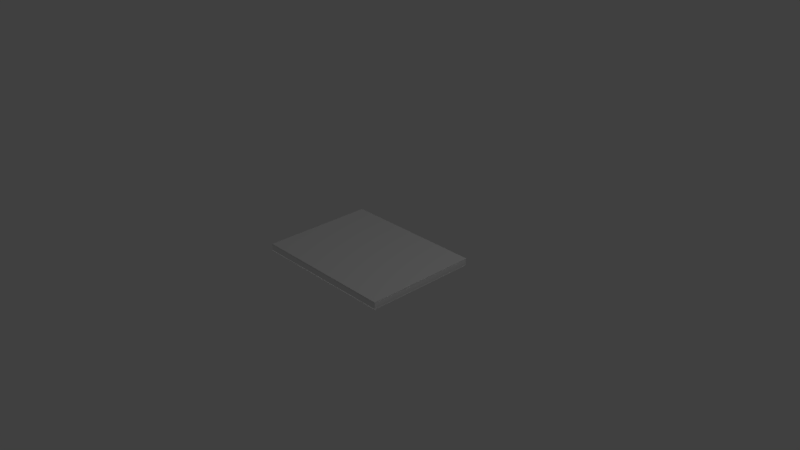 # Source: NoteBook1.blend  (saved by Blender 2.79.0; exported with 4.5.12 LTS)
import bpy
from mathutils import Matrix  # noqa: F401  (used for matrix-valued properties, if any)

bpy.ops.wm.read_factory_settings(use_empty=True)
scene = bpy.context.scene
scene.name = 'Scene'

# ---- collections
col_collection_1 = bpy.data.collections.new('Collection 1'); scene.collection.children.link(col_collection_1)

# ---- materials (node trees are filled in below, after node groups)
mat_cover = bpy.data.materials.new('cover')
mat_cover.alpha_threshold = 0.0
mat_cover.use_transparent_shadow = False
mat_cover.roughness = 0.5
mat_cover.specular_intensity = 0.25
mat_cover.line_color = (0.0, 0.0, 0.0, 1.0)
mat_parts = bpy.data.materials.new('parts')
mat_parts.alpha_threshold = 0.0
mat_parts.use_transparent_shadow = False
mat_parts.roughness = 0.5
mat_parts.specular_intensity = 0.0
mat_back = bpy.data.materials.new('back')
mat_back.alpha_threshold = 0.0
mat_back.use_transparent_shadow = False
mat_back.roughness = 0.5
mat_back.specular_intensity = 0.0

# ---- material node trees

# ---- world
world_world = bpy.data.worlds.new('World'); scene.world = world_world
world_world.color = (0.05088, 0.05088, 0.05088)
world_world.use_sun_shadow = False
world_world.sun_shadow_jitter_overblur = 0.0
world_world.cycles.sampling_method = 'MANUAL'

# ---- cameras
cam_camera = bpy.data.cameras.new('Camera')
cam_camera.clip_end = 100.0
cam_camera.lens = 35.0
cam_camera.sensor_width = 32.0
cam_camera.sensor_height = 18.0
cam_camera.ortho_scale = 7.314
cam_camera.dof.focus_distance = 0.0
cam_camera.dof.aperture_fstop = 128.0

# ---- lights
light_hemi = bpy.data.lights.new('Hemi', 'SUN')
light_hemi.transmission_factor = 0.0
light_hemi.angle = 0.1993
light_hemi.energy = 1.0
light_hemi.shadow_buffer_clip_start = 0.5
light_hemi.shadow_soft_size = 0.1
light_hemi.shadow_cascade_max_distance = 1000.0
light_lamp = bpy.data.lights.new('Lamp', 'POINT')
light_lamp.transmission_factor = 0.0
light_lamp.cutoff_distance = 30.0
light_lamp.energy = 100.0
light_lamp.shadow_buffer_clip_start = 1.001
light_lamp.shadow_soft_size = 0.1
light_lamp.shadow_maximum_resolution = 0.006
light_lamp.use_absolute_resolution = True

# ---- meshes
me_cube = bpy.data.meshes.new('Cube')
me_cube.from_pydata([(1.0, 0.75, -0.045), (-1.0, 0.75, -0.045), (1.0, 0.75, 0.045), (-1.0, 0.75, 0.045), (0.9975, 0.7475, -0.045), (0.9975, 0.7475, 0.045), (0.9975, -0.75, -0.045), (0.9975, -0.75, 0.045), (-0.9975, -0.75, -0.045), (-0.9975, -0.75, 0.045), (-0.9975, 0.7475, -0.045), (-0.9975, 0.7475, 0.045), (1.0, 0.75, 0.04875), (1.0, -0.75, 0.04875), (-1.0, 0.75, 0.04875), (-1.0, -0.75, 0.04875), (1.0, 0.75, -0.04875), (1.0, -0.75, -0.04875), (-1.0, 0.75, -0.04875), (-1.0, -0.75, -0.04875), (1.0, -0.7965, 0.04646), (-1.0, -0.7965, 0.04646), (-1.0, -0.7965, -0.04646), (1.0, -0.7965, -0.04646), (1.0, -0.75, 0.0495), (-1.0, -0.75, 0.0495), (1.0, -0.75, -0.0495), (-1.0, -0.75, -0.0495), (1.0, -0.7956, 0.04866), (0.9987, -0.795, 0.05), (0.9998, -0.7953, 0.04933), (0.9994, -0.7951, 0.04982), (0.9987, -0.8, 0.045), (1.0, -0.7987, 0.04555), (0.9994, -0.7998, 0.04507), (0.9998, -0.7993, 0.04528), (0.9987, -0.7975, 0.04933), (1.0, -0.7971, 0.04825), (0.9994, -0.7974, 0.04918), (0.9998, -0.7973, 0.04879), (0.9987, -0.7993, 0.0475), (1.0, -0.7982, 0.04711), (0.9994, -0.7992, 0.04745), (0.9998, -0.7988, 0.0473), (-1.0, -0.7987, 0.04555), (-0.9988, -0.8, 0.045), (-0.9998, -0.7993, 0.04528), (-0.9994, -0.7998, 0.04507), (-0.9988, -0.795, 0.05), (-1.0, -0.7956, 0.04866), (-0.9994, -0.7951, 0.04982), (-0.9998, -0.7953, 0.04933), (-0.9988, -0.7993, 0.0475), (-1.0, -0.7982, 0.04711), (-0.9994, -0.7992, 0.04745), (-0.9998, -0.7988, 0.0473), (-0.9988, -0.7975, 0.04933), (-1.0, -0.7971, 0.04825), (-0.9994, -0.7974, 0.04918), (-0.9998, -0.7973, 0.04879), (-1.0, -0.7956, -0.04866), (-0.9988, -0.795, -0.05), (-0.9998, -0.7953, -0.04933), (-0.9994, -0.7951, -0.04982), (-0.9988, -0.8, -0.045), (-1.0, -0.7987, -0.04555), (-0.9994, -0.7998, -0.04507), (-0.9998, -0.7993, -0.04528), (-0.9988, -0.7975, -0.04933), (-1.0, -0.7971, -0.04825), (-0.9994, -0.7974, -0.04918), (-0.9998, -0.7973, -0.04879), (-0.9988, -0.7993, -0.0475), (-1.0, -0.7982, -0.04711), (-0.9994, -0.7992, -0.04745), (-0.9998, -0.7988, -0.0473), (1.0, -0.7987, -0.04555), (0.9987, -0.8, -0.045), (0.9998, -0.7993, -0.04528), (0.9994, -0.7998, -0.04507), (0.9987, -0.795, -0.05), (1.0, -0.7956, -0.04866), (0.9994, -0.7951, -0.04982), (0.9998, -0.7953, -0.04933), (0.9987, -0.7993, -0.0475), (1.0, -0.7982, -0.04711), (0.9994, -0.7992, -0.04745), (0.9998, -0.7988, -0.0473), (0.9987, -0.7975, -0.04933), (1.0, -0.7971, -0.04825), (0.9994, -0.7974, -0.04918), (0.9998, -0.7973, -0.04879), (0.9987, -0.75, 0.0495), (1.0, -0.75, 0.0495), (1.0, -0.75, 0.0488), (0.9994, -0.75, 0.0495), (0.9998, -0.75, 0.0495), (0.9987, -0.751, 0.05), (1.0, -0.7483, 0.04866), (0.9994, -0.7523, 0.05065), (0.9998, -0.7516, 0.05032), (-1.0, -0.7483, 0.04866), (-0.9988, -0.751, 0.05), (-0.9998, -0.7492, 0.04909), (-0.9994, -0.7502, 0.04958), (-1.0, -0.75, 0.0495), (-0.9988, -0.75, 0.0495), (-1.0, -0.75, 0.0488), (-0.9998, -0.75, 0.0495), (-0.9994, -0.75, 0.0495), (1.0, -0.7483, -0.04866), (0.9987, -0.751, -0.05), (0.9998, -0.7492, -0.04909), (0.9994, -0.7502, -0.04958), (1.0, -0.75, -0.0495), (0.9987, -0.75, -0.0495), (1.0, -0.75, -0.0488), (0.9998, -0.75, -0.0495), (0.9994, -0.75, -0.0495), (-0.9988, -0.75, -0.0495), (-1.0, -0.75, -0.0495), (-1.0, -0.75, -0.0488), (-0.9994, -0.75, -0.0495), (-0.9998, -0.75, -0.0495), (-0.9988, -0.751, -0.05), (-1.0, -0.7483, -0.04866), (-0.9994, -0.7508, -0.04992), (-0.9998, -0.7496, -0.04929), (-1.0, -0.7954, 0.04535), (1.0, -0.7954, 0.04535), (-1.0, -0.7954, -0.04535), (1.0, -0.7954, -0.04535), (0.9975, -0.7945, 0.045), (0.9975, -0.795, 0.0445), (-0.9975, -0.795, 0.0445), (-0.9975, -0.7945, 0.045), (-0.9975, -0.7945, -0.045), (-0.9975, -0.795, -0.0445), (0.9975, -0.795, -0.0445), (0.9975, -0.7945, -0.045), (0.9992, -0.75, -0.045), (1.0, -0.75, -0.04537), (1.0, -0.75, -0.04575), (1.0, -0.7492, -0.045), (-1.0, -0.75, -0.04538), (-0.9993, -0.75, -0.045), (-1.0, -0.7492, -0.045), (-1.0, -0.75, -0.04575), (1.0, -0.75, 0.04537), (0.9992, -0.75, 0.045), (1.0, -0.7493, 0.045), (1.0, -0.75, 0.04575), (-0.9993, -0.75, 0.045), (-1.0, -0.75, 0.04537), (-1.0, -0.75, 0.04575), (-1.0, -0.7492, 0.045), (-1.0, -0.7954, 0.04537), (-0.9993, -0.7945, 0.045), (-0.9993, -0.795, 0.0445), (-1.0, -0.7954, 0.04541), (1.0, -0.7954, 0.04541), (0.9992, -0.795, 0.0445), (0.9992, -0.7945, 0.045), (1.0, -0.7954, 0.04537), (-1.0, -0.7954, -0.04541), (-0.9993, -0.795, -0.0445), (-0.9993, -0.7945, -0.045), (-1.0, -0.7954, -0.04538), (1.0, -0.7954, -0.04538), (0.9992, -0.7945, -0.045), (0.9992, -0.795, -0.0445), (1.0, -0.7954, -0.04541), (1.0, -0.7994, -0.03796), (1.0, -0.7994, 0.03796), (0.9998, -0.8001, 0.03773), (0.9998, -0.8001, -0.03773), (0.9994, -0.8006, 0.03756), (0.9994, -0.8006, -0.03756), (0.9987, -0.8008, 0.0375), (0.9987, -0.8008, -0.0375), (-1.0, -0.7994, 0.03796), (-1.0, -0.7994, -0.03796), (-0.9998, -0.8001, -0.03773), (-0.9998, -0.8001, 0.03773), (-0.9994, -0.8006, -0.03756), (-0.9994, -0.8006, 0.03756), (-0.9988, -0.8007, -0.0375), (-0.9988, -0.8007, 0.0375)], [], [(0, 1, 10, 4), (1, 18, 19, 147, 146), (12, 13, 151, 150, 2), (3, 2, 5, 11), (165, 158, 134, 137), (143, 142, 17, 16, 0), (2, 150, 149, 7, 5), (36, 56, 52, 40), (157, 152, 9, 135), (153, 156, 128, 21, 49, 101, 25), (3, 14, 12, 2), (53, 57, 21), (57, 49, 21), (77, 64, 72, 84), (120, 125, 27), (4, 5, 7, 6), (8, 9, 11, 10), (5, 4, 10, 11), (9, 8, 136, 137, 134, 135), (145, 166, 136, 8), (15, 14, 3, 155, 154), (130, 167, 144, 27, 125, 60, 22), (6, 7, 132, 133, 138, 139), (164, 167, 130), (129, 163, 148, 24, 98, 28, 20), (152, 155, 3, 11, 9), (12, 14, 15, 13), (40, 52, 45, 32), (16, 17, 19, 18), (85, 89, 23), (141, 168, 131, 23, 81, 110, 26), (1, 0, 16, 18), (1, 146, 145, 8, 10), (29, 48, 56, 36), (44, 53, 21), (178, 32, 45, 187), (156, 159, 128), (60, 69, 22), (149, 162, 132, 7), (88, 68, 61, 80), (76, 85, 23), (84, 72, 68, 88), (89, 81, 23), (93, 98, 24), (140, 143, 0, 4, 6), (97, 102, 48, 29), (37, 41, 20), (41, 33, 20), (73, 65, 22), (69, 73, 22), (124, 111, 80, 61), (131, 171, 160, 129, 20, 33, 173, 172, 76, 23), (92, 106, 102, 97), (110, 114, 26), (111, 124, 119, 115), (116, 115, 119, 121, 19, 17), (107, 106, 92, 94, 13, 15), (101, 105, 25), (92, 95, 94), (95, 96, 94), (96, 93, 94), (105, 108, 107), (108, 109, 107), (109, 106, 107), (114, 117, 116), (117, 118, 116), (118, 115, 116), (119, 122, 121), (122, 123, 121), (123, 120, 121), (29, 36, 38, 31), (31, 38, 39, 30), (30, 39, 37, 28), (36, 40, 42, 38), (38, 42, 43, 39), (39, 43, 41, 37), (40, 32, 34, 42), (42, 34, 35, 43), (43, 35, 33, 41), (45, 52, 54, 47), (47, 54, 55, 46), (46, 55, 53, 44), (52, 56, 58, 54), (54, 58, 59, 55), (55, 59, 57, 53), (56, 48, 50, 58), (58, 50, 51, 59), (59, 51, 49, 57), (61, 68, 70, 63), (63, 70, 71, 62), (62, 71, 69, 60), (68, 72, 74, 70), (70, 74, 75, 71), (71, 75, 73, 69), (72, 64, 66, 74), (74, 66, 67, 75), (75, 67, 65, 73), (77, 84, 86, 79), (79, 86, 87, 78), (78, 87, 85, 76), (84, 88, 90, 86), (86, 90, 91, 87), (87, 91, 89, 85), (88, 80, 82, 90), (90, 82, 83, 91), (91, 83, 81, 89), (173, 33, 35, 174), (174, 35, 34, 176), (176, 34, 32, 178), (181, 65, 67, 182), (182, 67, 66, 184), (184, 66, 64, 186), (92, 97, 99, 95), (95, 99, 100, 96), (96, 100, 98, 93), (102, 106, 109, 104), (104, 109, 108, 103), (103, 108, 105, 101), (111, 115, 118, 113), (113, 118, 117, 112), (112, 117, 114, 110), (119, 124, 126, 122), (122, 126, 127, 123), (123, 127, 125, 120), (97, 29, 31, 99), (99, 31, 30, 100), (100, 30, 28, 98), (101, 49, 51, 103), (103, 51, 50, 104), (104, 50, 48, 102), (80, 111, 113, 82), (82, 113, 112, 83), (83, 112, 110, 81), (60, 125, 127, 62), (62, 127, 126, 63), (63, 126, 124, 61), (28, 37, 20), (134, 158, 157, 135), (132, 162, 161, 133), (165, 137, 136, 166), (169, 139, 138, 170), (128, 159, 164, 130, 22, 65, 181, 180, 44, 21), (161, 170, 138, 133), (168, 171, 131), (160, 163, 129), (140, 141, 142, 143), (144, 145, 146, 147), (148, 149, 150, 151), (152, 153, 154, 155), (157, 158, 159, 156), (161, 162, 163, 160), (165, 166, 167, 164), (169, 170, 171, 168), (164, 159, 158, 165), (156, 153, 152, 157), (162, 149, 148, 163), (160, 171, 170, 161), (144, 167, 166, 145), (140, 169, 168, 141), (169, 140, 6, 139), (47, 185, 187, 45), (185, 184, 186, 187), (46, 183, 185, 47), (183, 182, 184, 185), (44, 180, 183, 46), (180, 181, 182, 183), (79, 177, 179, 77), (177, 176, 178, 179), (78, 175, 177, 79), (175, 174, 176, 177), (76, 172, 175, 78), (172, 173, 174, 175), (77, 179, 186, 64), (179, 178, 187, 186)])
me_cube.polygons.foreach_set('use_smooth', [0, 0, 0, 0, 0, 0, 0, 1, 0, 0, 0, 0, 0, 1, 0, 0, 0, 0, 0, 0, 0, 0, 0, 0, 0, 0, 0, 1, 0, 0, 0, 0, 0, 1, 0, 0, 0, 0, 0, 1, 0, 1, 0, 0, 0, 0, 0, 0, 0, 0, 0, 0, 0, 0, 0, 0, 0, 0, 1, 1, 1, 1, 1, 1, 1, 1, 1, 1, 1, 1, 1, 1, 1, 1, 1, 1, 1, 1, 1, 1, 1, 1, 1, 1, 1, 1, 1, 1, 1, 1, 1, 1, 1, 1, 1, 1, 1, 1, 1, 1, 1, 1, 1, 1, 1, 1, 1, 1, 1, 1, 1, 1, 1, 1, 1, 1, 1, 1, 1, 1, 1, 1, 1, 1, 1, 1, 1, 1, 1, 1, 1, 1, 1, 1, 1, 1, 0, 0, 0, 0, 0, 0, 0, 0, 0, 1, 1, 1, 1, 1, 1, 1, 1, 1, 1, 1, 1, 1, 1, 0, 1, 1, 1, 1, 1, 1, 1, 1, 1, 1, 1, 1, 0, 0])
me_cube.polygons.foreach_set('material_index', [1, 1, 0, 1, 1, 1, 1, 1, 1, 1, 0, 1, 1, 1, 1, 1, 1, 1, 1, 1, 0, 1, 1, 1, 1, 1, 0, 1, 0, 1, 1, 1, 1, 1, 1, 1, 1, 1, 1, 1, 1, 1, 1, 1, 1, 1, 1, 1, 1, 1, 1, 1, 1, 1, 1, 1, 1, 1, 1, 1, 1, 1, 1, 1, 1, 1, 1, 1, 1, 1, 1, 1, 1, 1, 1, 1, 1, 1, 1, 1, 1, 1, 1, 1, 1, 1, 1, 1, 1, 1, 1, 1, 1, 1, 1, 1, 1, 1, 1, 1, 1, 1, 1, 1, 1, 1, 1, 1, 1, 1, 1, 1, 1, 1, 1, 1, 1, 1, 1, 1, 1, 1, 1, 1, 1, 1, 1, 1, 1, 1, 1, 1, 1, 1, 1, 1, 1, 1, 1, 1, 1, 1, 1, 1, 1, 1, 1, 1, 1, 1, 1, 1, 1, 1, 1, 1, 1, 1, 1, 1, 1, 1, 1, 1, 1, 1, 1, 1, 1, 1, 1, 1, 1, 1])
_uv = me_cube.uv_layers.new(name='UVMap')
_uv.uv.foreach_set('vector', [-0.0009847, 0.5636, 0.999, 0.5636, 0.999, 0.5636, -0.0009847, 0.5636, 0.999, 0.5636, 0.02653, 0.0195, 0.02653, 0.001987, 0.8032, 0.4484, 0.9973, 0.56, 0.6626, 0.01567, 0.9879, 0.01567, 0.988, 0.009658, 0.9879, 0.008156, 0.6627, 0.008162, 0.999, 0.61, -0.0009849, 0.61, -0.0009849, 0.61, 0.999, 0.61, 0.9973, 0.5603, 0.9973, 0.6145, 0.9973, 0.6145, 0.9973, 0.5603, 0.002467, 0.5576, 0.00221, 0.4465, 0.003177, 0.001987, 0.003177, 0.0195, 1.0, 0.5576, 1.0, 0.6125, 0.002467, 0.6125, 0.001968, 0.6125, 0.001968, 0.6125, 1.0, 0.6125, 0.6934, 0.07446, 0.3102, 0.07232, 0.3107, 0.07107, 0.693, 0.07328, 0.3087, 0.07119, 0.2997, 0.08279, 0.2992, 0.08243, 0.3083, 0.07084, 0.3, 0.08301, 0.3091, 0.07219, 0.3091, 0.07125, 0.3094, 0.07136, 0.3095, 0.07234, 0.3005, 0.08409, 0.301, 0.08385, 0.3374, 0.007787, 0.3373, 0.0153, 0.6626, 0.01567, 0.6627, 0.008162, 0.3101, 0.07118, 0.3101, 0.07147, 0.3094, 0.07136, 0.3101, 0.07147, 0.3101, 0.07158, 0.3094, 0.07136, 0.6919, 0.0489, 0.3096, 0.04749, 0.3095, 0.04685, 0.6918, 0.04824, 0.299, 0.03574, 0.0, 0.0, 0.299, 0.03574, 1.0, 0.5576, 1.0, 0.6125, 0.001968, 0.6125, 0.001968, 0.5576, 0.9973, 0.56, 0.9973, 0.6148, 0.002387, 0.6148, 0.002387, 0.56, -0.0009849, 0.61, -0.0009847, 0.5636, 0.999, 0.5636, 0.999, 0.61, 0.9973, 0.6148, 0.9973, 0.56, 0.9973, 0.56, 0.9973, 0.5603, 0.9973, 0.6145, 0.9973, 0.6148, 0.2977, 0.03699, 0.3073, 0.04695, 0.3069, 0.04733, 0.2973, 0.03736, 0.01198, 0.0153, 0.3373, 0.0153, 0.3374, 0.007787, 0.01223, 0.007789, 0.01205, 0.009291, 0.3077, 0.04685, 0.3077, 0.04595, 0.298, 0.03674, 0.2989, 0.03585, 0.2984, 0.03568, 0.3082, 0.04575, 0.3081, 0.0467, 0.001968, 0.5576, 0.001968, 0.6125, 0.001968, 0.6125, 0.001968, 0.6122, 0.001968, 0.5579, 0.001968, 0.5576, 0.3076, 0.04697, 0.3076, 0.04697, 0.3077, 0.04685, 0.6948, 0.07343, 0.6947, 0.07429, 0.7022, 0.08382, 0.7014, 0.08437, 0.7018, 0.08462, 0.6942, 0.07445, 0.6944, 0.07355, 0.9973, 0.6148, 0.9968, 0.6148, 0.002387, 0.6148, 0.002387, 0.6148, 0.9973, 0.6148, 0.9974, -7.145e-06, 0.9974, 0.999, 0.00105, 0.999, 0.001049, -6.46e-06, 0.693, 0.07328, 0.3107, 0.07107, 0.3106, 0.07044, 0.693, 0.07262, 0.003177, 0.0195, 0.003177, 0.001987, 0.02653, 0.001987, 0.02653, 0.0195, 0.6924, 0.04809, 0.6924, 0.04779, 0.693, 0.04784, 0.7, 0.0363, 0.6932, 0.04706, 0.6933, 0.04792, 0.693, 0.04784, 0.6928, 0.04695, 0.6995, 0.0355, 0.6991, 0.0358, 0.999, 0.5636, 1.0, 0.5576, 0.003177, 0.0195, 0.02653, 0.0195, 0.002387, 0.56, 0.9968, 0.56, 0.9973, 0.56, 0.9973, 0.56, 0.002387, 0.56, 0.6938, 0.07499, 0.3098, 0.07294, 0.3102, 0.07232, 0.6934, 0.07446, 0.31, 0.07078, 0.3101, 0.07118, 0.3094, 0.07136, 0.6926, 0.06471, 0.693, 0.07262, 0.3106, 0.07044, 0.3103, 0.06279, 0.309, 0.07128, 0.309, 0.07128, 0.3091, 0.07125, 0.3082, 0.04575, 0.3085, 0.04607, 0.3081, 0.0467, 0.7024, 0.08367, 0.6952, 0.07344, 0.6956, 0.07328, 0.7027, 0.08345, 0.6922, 0.04699, 0.309, 0.04569, 0.3085, 0.04517, 0.6925, 0.0464, 0.6924, 0.0485, 0.6924, 0.04809, 0.693, 0.04784, 0.6918, 0.04824, 0.3095, 0.04685, 0.309, 0.04569, 0.6922, 0.04699, 0.6924, 0.04779, 0.6924, 0.04768, 0.693, 0.04784, 0.7013, 0.08443, 0.0, 0.0, 0.7013, 0.08443, 0.001968, 0.5576, 0.002467, 0.5576, 1.0, 0.5576, 1.0, 0.5576, 0.001968, 0.5576, 0.701, 0.08433, 0.3015, 0.08383, 0.3098, 0.07294, 0.6938, 0.07499, 0.6939, 0.07412, 0.6938, 0.07388, 0.6944, 0.07355, 0.6938, 0.07388, 0.6937, 0.07379, 0.6944, 0.07355, 0.3087, 0.04631, 0.3088, 0.0464, 0.3081, 0.0467, 0.3085, 0.04607, 0.3087, 0.04631, 0.3081, 0.0467, 0.2994, 0.03585, 0.6987, 0.03586, 0.6925, 0.0464, 0.3085, 0.04517, 0.6933, 0.04792, 0.6928, 0.0486, 0.6941, 0.07282, 0.6948, 0.07343, 0.6944, 0.07355, 0.6937, 0.07297, 0.6933, 0.06482, 0.6928, 0.05666, 0.6924, 0.0485, 0.693, 0.04784, 0.7011, 0.08443, 0.3014, 0.08395, 0.3015, 0.08383, 0.701, 0.08433, 0.0, 0.0, 0.6991, 0.0358, 0.6991, 0.0358, 0.6987, 0.03586, 0.2994, 0.03585, 0.2993, 0.03574, 0.6988, 0.03574, 0.699, 0.03574, 0.6988, 0.03574, 0.2993, 0.03574, 0.299, 0.03574, 0.299, 0.03574, 0.699, 0.03574, 0.3012, 0.08395, 0.3014, 0.08395, 0.7011, 0.08443, 0.7013, 0.08443, 0.7013, 0.08443, 0.3012, 0.08395, 0.0, 0.0, 0.301, 0.08385, 0.301, 0.08385, 0.7011, 0.08443, 0.7012, 0.08443, 0.7013, 0.08443, 0.7012, 0.08443, 0.7013, 0.08443, 0.7013, 0.08443, 0.7013, 0.08443, 0.7013, 0.08443, 0.7013, 0.08443, 0.301, 0.08385, 0.301, 0.08385, 0.301, 0.08385, 0.301, 0.08385, 0.301, 0.08385, 0.301, 0.08385, 0.301, 0.08385, 0.301, 0.08385, 0.301, 0.08385, 0.6991, 0.0358, 0.6991, 0.0358, 0.6991, 0.0358, 0.6991, 0.0358, 0.6991, 0.0358, 0.6991, 0.0358, 0.6991, 0.0358, 0.6991, 0.0358, 0.6991, 0.0358, 0.2993, 0.03574, 0.2991, 0.03574, 0.299, 0.03574, 0.2991, 0.03574, 0.299, 0.03574, 0.299, 0.03574, 0.299, 0.03574, 0.299, 0.03574, 0.299, 0.03574, 0.6938, 0.07499, 0.6934, 0.07446, 0.6935, 0.07445, 0.6939, 0.07497, 0.6939, 0.07497, 0.6935, 0.07445, 0.6938, 0.07429, 0.6941, 0.07472, 0.6941, 0.07472, 0.6938, 0.07429, 0.6939, 0.07412, 0.6942, 0.07445, 0.6934, 0.07446, 0.693, 0.07328, 0.6931, 0.07329, 0.6935, 0.07445, 0.6935, 0.07445, 0.6931, 0.07329, 0.6936, 0.07398, 0.6938, 0.07429, 0.6938, 0.07429, 0.6936, 0.07398, 0.6938, 0.07388, 0.6939, 0.07412, 0.693, 0.07328, 0.693, 0.07262, 0.6931, 0.07265, 0.6931, 0.07329, 0.6931, 0.07329, 0.6931, 0.07265, 0.6935, 0.07333, 0.6936, 0.07398, 0.6936, 0.07398, 0.6935, 0.07333, 0.6937, 0.07379, 0.6938, 0.07388, 0.3106, 0.07044, 0.3107, 0.07107, 0.3105, 0.07109, 0.3105, 0.07046, 0.3105, 0.07046, 0.3105, 0.07109, 0.3102, 0.07113, 0.3102, 0.07061, 0.3102, 0.07061, 0.3102, 0.07113, 0.3101, 0.07118, 0.31, 0.07078, 0.3107, 0.07107, 0.3102, 0.07232, 0.3101, 0.07231, 0.3105, 0.07109, 0.3105, 0.07109, 0.3101, 0.07231, 0.3103, 0.0715, 0.3102, 0.07113, 0.3102, 0.07113, 0.3103, 0.0715, 0.3101, 0.07147, 0.3101, 0.07118, 0.3102, 0.07232, 0.3098, 0.07294, 0.3097, 0.07291, 0.3101, 0.07231, 0.3101, 0.07231, 0.3097, 0.07291, 0.3099, 0.07214, 0.3103, 0.0715, 0.3103, 0.0715, 0.3099, 0.07214, 0.3101, 0.07158, 0.3101, 0.07147, 0.3085, 0.04517, 0.309, 0.04569, 0.3089, 0.0457, 0.3084, 0.04519, 0.3084, 0.04519, 0.3089, 0.0457, 0.3086, 0.04588, 0.3082, 0.04546, 0.3082, 0.04546, 0.3086, 0.04588, 0.3085, 0.04607, 0.3082, 0.04575, 0.309, 0.04569, 0.3095, 0.04685, 0.3094, 0.04684, 0.3089, 0.0457, 0.3089, 0.0457, 0.3094, 0.04684, 0.3089, 0.04619, 0.3086, 0.04588, 0.3086, 0.04588, 0.3089, 0.04619, 0.3087, 0.04631, 0.3085, 0.04607, 0.3095, 0.04685, 0.3096, 0.04749, 0.3094, 0.04746, 0.3094, 0.04684, 0.3094, 0.04684, 0.3094, 0.04746, 0.3091, 0.04682, 0.3089, 0.04619, 0.3089, 0.04619, 0.3091, 0.04682, 0.3088, 0.0464, 0.3087, 0.04631, 0.6919, 0.0489, 0.6918, 0.04824, 0.692, 0.04823, 0.692, 0.04888, 0.692, 0.04888, 0.692, 0.04823, 0.6923, 0.04817, 0.6923, 0.0487, 0.6923, 0.0487, 0.6923, 0.04817, 0.6924, 0.04809, 0.6924, 0.0485, 0.6918, 0.04824, 0.6922, 0.04699, 0.6923, 0.04701, 0.692, 0.04823, 0.692, 0.04823, 0.6923, 0.04701, 0.6922, 0.04778, 0.6923, 0.04817, 0.6923, 0.04817, 0.6922, 0.04778, 0.6924, 0.04779, 0.6924, 0.04809, 0.6922, 0.04699, 0.6925, 0.0464, 0.6926, 0.04642, 0.6923, 0.04701, 0.6923, 0.04701, 0.6926, 0.04642, 0.6925, 0.04715, 0.6922, 0.04778, 0.6922, 0.04778, 0.6925, 0.04715, 0.6924, 0.04768, 0.6924, 0.04779, 0.6933, 0.06482, 0.6937, 0.07297, 0.6935, 0.07333, 0.6931, 0.06512, 0.6931, 0.06512, 0.6935, 0.07333, 0.6931, 0.07265, 0.6927, 0.06472, 0.6927, 0.06472, 0.6931, 0.07265, 0.693, 0.07262, 0.6926, 0.06471, 0.3092, 0.05505, 0.3089, 0.04719, 0.3091, 0.04682, 0.3094, 0.05475, 0.3094, 0.05475, 0.3091, 0.04682, 0.3094, 0.04746, 0.3098, 0.05513, 0.3098, 0.05513, 0.3094, 0.04746, 0.3096, 0.04749, 0.3099, 0.05514, 0.7011, 0.08443, 0.701, 0.08433, 0.701, 0.08412, 0.7012, 0.08443, 0.7012, 0.08443, 0.701, 0.08412, 0.3505, 0.04213, 0.0, 0.0, 0.0, 0.0, 0.3505, 0.04213, 0.0, 0.0, 0.7013, 0.08443, 0.3015, 0.08383, 0.3014, 0.08395, 0.3013, 0.08395, 0.3013, 0.08399, 0.3013, 0.08399, 0.3013, 0.08395, 0.0, 0.0, 0.1504, 0.04198, 0.1504, 0.04198, 0.0, 0.0, 0.301, 0.08385, 0.0, 0.0, 0.6987, 0.03586, 0.6988, 0.03574, 0.6989, 0.03574, 0.6989, 0.03571, 0.6989, 0.03571, 0.6989, 0.03574, 0.0, 0.0, 0.3497, 0.01783, 0.3497, 0.01783, 0.0, 0.0, 0.6991, 0.0358, 0.0, 0.0, 0.2993, 0.03574, 0.2994, 0.03585, 0.2992, 0.03582, 0.2991, 0.03574, 0.2991, 0.03574, 0.2992, 0.03582, 0.1494, 0.01791, 0.0, 0.0, 0.0, 0.0, 0.1494, 0.01791, 0.0, 0.0, 0.299, 0.03574, 0.701, 0.08433, 0.6938, 0.07499, 0.6939, 0.07497, 0.701, 0.08412, 0.701, 0.08412, 0.6939, 0.07497, 0.6941, 0.07472, 0.3505, 0.04213, 0.3505, 0.04213, 0.6941, 0.07472, 0.6942, 0.07445, 0.7018, 0.08462, 0.3005, 0.08409, 0.3095, 0.07234, 0.3099, 0.07214, 0.1504, 0.04198, 0.1504, 0.04198, 0.3099, 0.07214, 0.3097, 0.07291, 0.3013, 0.08399, 0.3013, 0.08399, 0.3097, 0.07291, 0.3098, 0.07294, 0.3015, 0.08383, 0.6925, 0.0464, 0.6987, 0.03586, 0.6989, 0.03571, 0.6926, 0.04642, 0.6926, 0.04642, 0.6989, 0.03571, 0.3497, 0.01783, 0.6925, 0.04715, 0.6925, 0.04715, 0.3497, 0.01783, 0.6995, 0.0355, 0.6928, 0.04695, 0.3082, 0.04575, 0.2984, 0.03568, 0.1494, 0.01791, 0.3082, 0.04546, 0.3082, 0.04546, 0.1494, 0.01791, 0.2992, 0.03582, 0.3084, 0.04519, 0.3084, 0.04519, 0.2992, 0.03582, 0.2994, 0.03585, 0.3085, 0.04517, 0.6942, 0.07445, 0.6939, 0.07412, 0.6944, 0.07355, 0.9973, 0.6145, 0.9973, 0.6145, 0.9973, 0.6148, 0.9973, 0.6148, 0.6956, 0.07328, 0.6952, 0.07344, 0.6951, 0.07318, 0.6955, 0.07302, 0.9973, 0.5603, 0.9973, 0.5603, 0.9973, 0.56, 0.9973, 0.56, 0.6936, 0.04787, 0.6942, 0.048, 0.6941, 0.04827, 0.6936, 0.04814, 0.3091, 0.07125, 0.3096, 0.07065, 0.3084, 0.04738, 0.3077, 0.04685, 0.3081, 0.0467, 0.3089, 0.04719, 0.3092, 0.05505, 0.3096, 0.06292, 0.31, 0.07078, 0.3094, 0.07136, 0.6951, 0.07318, 0.6936, 0.04814, 0.6941, 0.04827, 0.6955, 0.07302, 0.6934, 0.04788, 0.6934, 0.04788, 0.6933, 0.04792, 0.6949, 0.07333, 0.6949, 0.07332, 0.6948, 0.07343, 0.001968, 0.5576, 0.001968, 0.5576, 0.001968, 0.5576, 0.002467, 0.5576, 0.298, 0.03674, 0.2979, 0.03682, 0.2979, 0.03682, 0.2981, 0.03666, 0.7022, 0.08382, 0.7022, 0.08377, 0.7022, 0.08377, 0.7021, 0.08387, 0.9973, 0.6148, 0.9973, 0.6148, 0.9973, 0.6148, 0.9968, 0.6148, 0.9973, 0.6148, 0.9973, 0.6145, 0.9973, 0.6146, 0.9973, 0.6146, 0.6951, 0.07318, 0.6952, 0.07344, 0.6949, 0.07332, 0.6949, 0.07333, 0.9973, 0.5603, 0.9973, 0.56, 0.9973, 0.5601, 0.9973, 0.5601, 0.6936, 0.04787, 0.6936, 0.04814, 0.6934, 0.04788, 0.6934, 0.04788, 0.3084, 0.04738, 0.3096, 0.07065, 0.309, 0.07108, 0.3076, 0.04704, 0.3091, 0.07219, 0.3, 0.08301, 0.2997, 0.08279, 0.3087, 0.07119, 0.6952, 0.07344, 0.7024, 0.08367, 0.7022, 0.08382, 0.6947, 0.07429, 0.6941, 0.07282, 0.6928, 0.0486, 0.6936, 0.04814, 0.6951, 0.07318, 0.298, 0.03674, 0.3077, 0.04595, 0.3073, 0.04695, 0.2977, 0.03699, 0.7002, 0.03645, 0.6936, 0.04787, 0.6932, 0.04706, 0.7, 0.0363, 0.6936, 0.04787, 0.7002, 0.03645, 0.7007, 0.03671, 0.6942, 0.048, 0.3105, 0.07046, 0.3102, 0.06279, 0.3103, 0.06279, 0.3106, 0.07044, 0.3102, 0.06279, 0.3098, 0.05513, 0.3099, 0.05514, 0.3103, 0.06279, 0.3102, 0.07061, 0.3098, 0.06268, 0.3102, 0.06279, 0.3105, 0.07046, 0.3098, 0.06268, 0.3094, 0.05475, 0.3098, 0.05513, 0.3102, 0.06279, 0.31, 0.07078, 0.3096, 0.06292, 0.3098, 0.06268, 0.3102, 0.07061, 0.3096, 0.06292, 0.3092, 0.05505, 0.3094, 0.05475, 0.3098, 0.06268, 0.692, 0.04888, 0.6924, 0.0568, 0.6922, 0.05681, 0.6919, 0.0489, 0.6924, 0.0568, 0.6927, 0.06472, 0.6926, 0.06471, 0.6922, 0.05681, 0.6923, 0.0487, 0.6927, 0.05691, 0.6924, 0.0568, 0.692, 0.04888, 0.6927, 0.05691, 0.6931, 0.06512, 0.6927, 0.06472, 0.6924, 0.0568, 0.6924, 0.0485, 0.6928, 0.05666, 0.6927, 0.05691, 0.6923, 0.0487, 0.6928, 0.05666, 0.6933, 0.06482, 0.6931, 0.06512, 0.6927, 0.05691, 0.6919, 0.0489, 0.6922, 0.05681, 0.3099, 0.05514, 0.3096, 0.04749, 0.6922, 0.05681, 0.6926, 0.06471, 0.3103, 0.06279, 0.3099, 0.05514])
me_cube.materials.append(mat_cover)
me_cube.materials.append(mat_parts)
me_cube.materials.append(mat_back)
me_cube.use_remesh_preserve_volume = False
me_cube.use_remesh_preserve_attributes = False
me_cube.use_mirror_vertex_groups = False
me_cube.update()

# ---- objects
ob_hemi = bpy.data.objects.new('Hemi', light_hemi)
ob_cube = bpy.data.objects.new('Cube', me_cube)
ob_lamp = bpy.data.objects.new('Lamp', light_lamp)
ob_camera = bpy.data.objects.new('Camera', cam_camera)

# ---- transforms, parenting, visibility, modifiers, constraints
ob_hemi.location = (0.0, 0.0, -10.0)
ob_hemi.rotation_euler = (-0.0, 3.142, -0.0)
ob_hemi.lineart.crease_threshold = 0.0
ob_cube.location = (0.0, 0.0, 0.0)
ob_cube.lock_rotations_4d = False
ob_cube.empty_display_type = 'ARROWS'
ob_cube.lineart.crease_threshold = 0.0
ob_lamp.location = (4.076, 1.005, 5.904)
ob_lamp.rotation_euler = (0.6503, 0.05522, 1.866)
ob_lamp.lock_rotations_4d = False
ob_lamp.empty_display_type = 'ARROWS'
ob_lamp.color = (0.0, 0.0, 0.0, 0.0)
ob_lamp.lineart.crease_threshold = 0.0
ob_camera.location = (7.481, -6.508, 5.344)
ob_camera.rotation_euler = (1.109, 0.0, 0.8149)
ob_camera.lock_rotations_4d = False
ob_camera.empty_display_type = 'ARROWS'
ob_camera.color = (0.0, 0.0, 0.0, 0.0)
ob_camera.display_type = 'WIRE'
ob_camera.lineart.crease_threshold = 0.0

# ---- collection membership
col_collection_1.objects.link(ob_hemi)
col_collection_1.objects.link(ob_cube)
col_collection_1.objects.link(ob_lamp)
col_collection_1.objects.link(ob_camera)

# ---- scene / render settings (as saved in the file)
scene.camera = ob_camera
scene.frame_start = 1; scene.frame_end = 250; scene.frame_set(1)
scene.render.engine = 'BLENDER_EEVEE_NEXT'
scene.render.resolution_percentage = 50
scene.render.dither_intensity = 0.0
scene.cycles.use_denoising = False
scene.cycles.samples = 128
scene.cycles.sampling_pattern = 'TABULATED_SOBOL'
scene.cycles.light_sampling_threshold = 0.0
scene.cycles.use_adaptive_sampling = False
scene.cycles.use_light_tree = False
scene.cycles.blur_glossy = 0.0
scene.cycles.sample_clamp_indirect = 0.0
scene.view_settings.view_transform = 'Standard'
bpy.context.view_layer.update()
